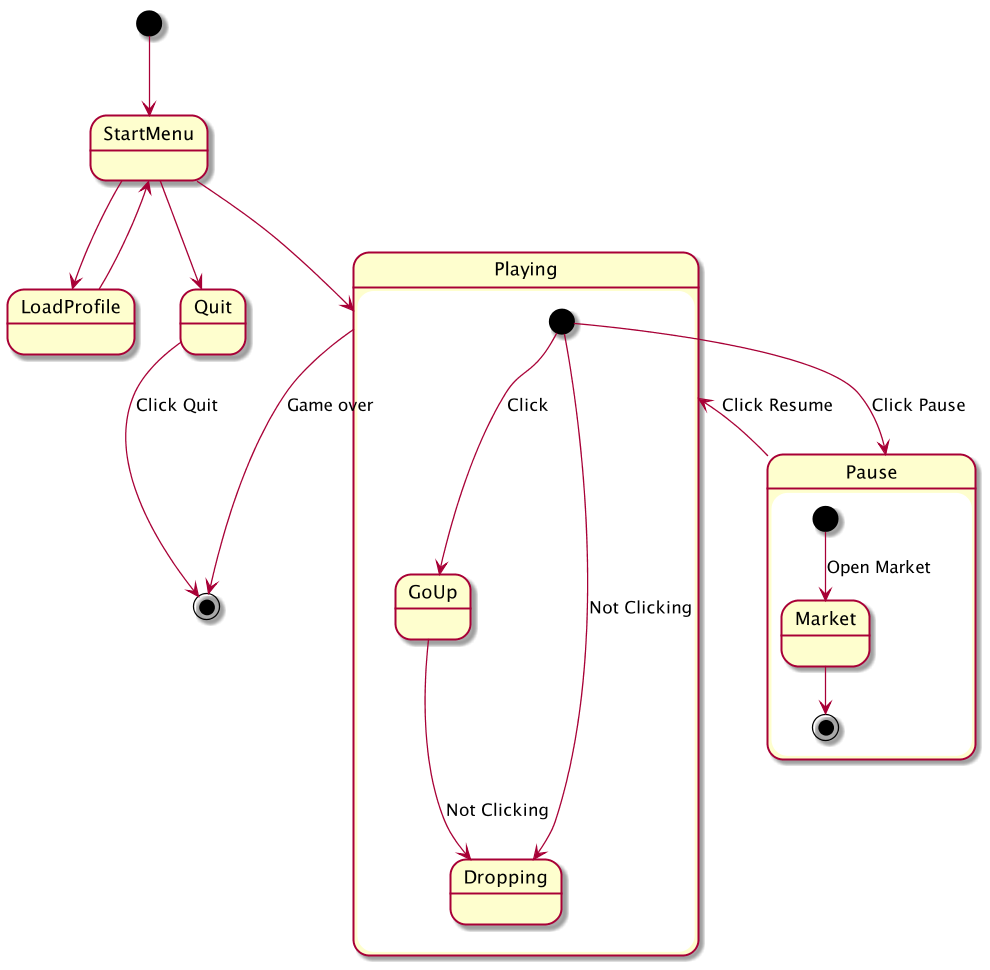

The diagram above was rendered by PlantUML. Its source (embedded in the PNG):
@startuml
scale 1000 width
[*] --> StartMenu
StartMenu --> Playing
StartMenu --> LoadProfile
StartMenu --> Quit
LoadProfile --> StartMenu

state Playing {
  [*] --> GoUp : Click
  [*] --> Dropping : Not Clicking
  GoUp --> Dropping : Not Clicking
  [*] --> Pause : Click Pause
}

state Pause {
 [*] --> Market : Open Market
 Market --> [*]
}

Pause --> Playing : Click Resume

Quit --> [*] : Click Quit
Playing --> [*] : Game over


@enduml